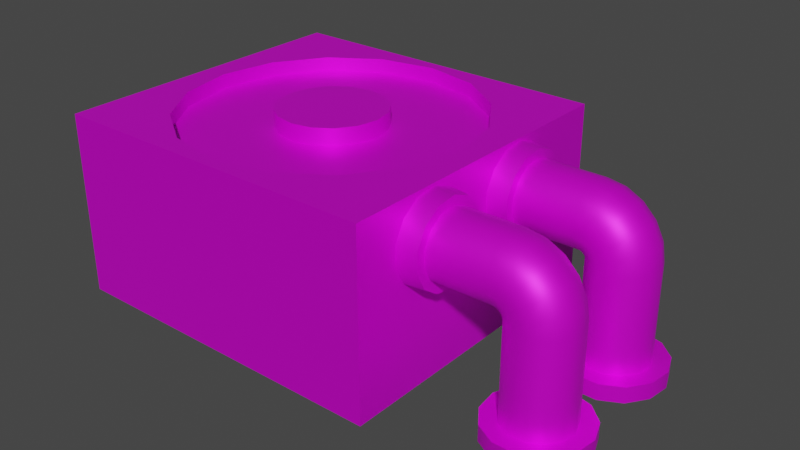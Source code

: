# Source: AC.blend  (saved by Blender 3.2.14; exported with 4.5.12 LTS)
import bpy
from mathutils import Matrix  # noqa: F401  (used for matrix-valued properties, if any)

bpy.ops.wm.read_factory_settings(use_empty=True)
scene = bpy.context.scene
scene.name = 'Scene'

# ---- images (referenced by path relative to the original .blend; pixels are not part of the script)
import os
ASSET_DIR = os.environ.get("B2B_ASSET_DIR", "")  # directory of the original .blend (textures are referenced by path, not embedded)
HERE = os.path.dirname(os.path.abspath(__file__))  # packed textures are extracted next to this script under _unpacked/

def load_image(name, relpath, width, height, colorspace="sRGB"):
    """Load a texture the original file referenced (path relative to the .blend, or extracted next to this script)."""
    p = next((c for c in (os.path.join(HERE, relpath), os.path.join(ASSET_DIR, relpath)) if relpath and os.path.exists(c)), "")
    if p:
        img = bpy.data.images.load(p, check_existing=True)
        img.name = name
    else:  # same state as the original file: an image datablock whose file is absent (Cycles renders it pink)
        img = bpy.data.images.new(name, width, height)
        img.source = "FILE"
        img.filepath = "//" + (relpath or name)
    img.colorspace_settings.name = colorspace
    return img
img_bcluk5ah_png_002 = load_image('Bcluk5aH.png.002', 'Bcluk5aH.png', 1024, 1024, 'sRGB')

# ---- materials (node trees are filled in below, after node groups)
mat_gradientsprite = bpy.data.materials.new('GradientSprite')
mat_gradientsprite.use_transparent_shadow = False
mat_gradientsprite.roughness = 0.5
mat_gradientsprite.metallic = 0.5

# ---- node groups
ng_auto_smooth = bpy.data.node_groups.new('Auto Smooth', 'GeometryNodeTree')
_s = ng_auto_smooth.interface.new_socket(name='Geometry', in_out='OUTPUT', socket_type='NodeSocketGeometry')
_s = ng_auto_smooth.interface.new_socket(name='Geometry', in_out='INPUT', socket_type='NodeSocketGeometry')
_s = ng_auto_smooth.interface.new_socket(name='Angle', in_out='INPUT', socket_type='NodeSocketFloat')
_s.subtype = 'ANGLE'
_s.min_value = 0.0
_s.max_value = 3.142
ng_auto_smooth.is_modifier = True
_N = ng_auto_smooth.nodes; _L = ng_auto_smooth.links
n0 = _N.new('NodeGroupOutput'); n0.name = 'Group Output'; n0.location = (480, -100)
n1 = _N.new('NodeGroupInput'); n1.name = 'Group Input'; n1.location = (-420, -300)
n2 = _N.new('NodeGroupInput'); n2.name = 'Group Input.001'; n2.location = (-60, -100)
n3 = _N.new('GeometryNodeSetShadeSmooth'); n3.name = 'Set Shade Smooth'; n3.location = (120, -100)
n3.domain = 'EDGE'
n4 = _N.new('GeometryNodeSetShadeSmooth'); n4.name = 'Set Shade Smooth.001'; n4.location = (300, -100)
n5 = _N.new('GeometryNodeInputMeshEdgeAngle'); n5.name = 'Edge Angle'; n5.location = (-420, -220)
n6 = _N.new('GeometryNodeInputEdgeSmooth'); n6.name = 'Is Edge Smooth'; n6.location = (-60, -160)
n7 = _N.new('GeometryNodeInputShadeSmooth'); n7.name = 'Is Face Smooth'; n7.location = (-240, -340)
n8 = _N.new('FunctionNodeBooleanMath'); n8.name = 'Boolean Math'; n8.location = (-60, -220)
n9 = _N.new('FunctionNodeCompare'); n9.name = 'Compare'; n9.location = (-240, -180)
n9.operation = 'LESS_EQUAL'
_L.new(n5.outputs[0], n9.inputs[0])
_L.new(n4.outputs[0], n0.inputs[0])
_L.new(n1.outputs[1], n9.inputs[1])
_L.new(n9.outputs[0], n8.inputs[0])
_L.new(n7.outputs[0], n8.inputs[1])
_L.new(n2.outputs[0], n3.inputs[0])
_L.new(n6.outputs[0], n3.inputs[1])
_L.new(n3.outputs[0], n4.inputs[0])
_L.new(n8.outputs[0], n3.inputs[2])
n0.is_active_output = True

# ---- material node trees
mat_gradientsprite.use_nodes = True; mat_gradientsprite.node_tree.nodes.clear()
_N = mat_gradientsprite.node_tree.nodes; _L = mat_gradientsprite.node_tree.links
n0 = _N.new('ShaderNodeBsdfPrincipled'); n0.name = 'Principled BSDF'; n0.location = (10, 300)
n0.distribution = 'GGX'
n0.subsurface_method = 'BURLEY'
n0.inputs[1].default_value = 0.5
n0.inputs[3].default_value = 1.45
n0.inputs[27].default_value = (0.0, 0.0, 0.0, 1.0)
n0.inputs[28].default_value = 1.0
n1 = _N.new('ShaderNodeOutputMaterial'); n1.name = 'Material Output'; n1.location = (300, 300)
n2 = _N.new('ShaderNodeNormalMap'); n2.name = 'Normal Map'; n2.location = (-300, -300)
n2.label = 'Normal/Map'
n2.inputs[0].default_value = 0.0
n3 = _N.new('ShaderNodeTexImage'); n3.name = 'Image Texture'; n3.location = (-300, 600)
n3.image = img_bcluk5ah_png_002
_L.new(n0.outputs[0], n1.inputs[0])
_L.new(n2.outputs[0], n0.inputs[5])
_L.new(n3.outputs[0], n0.inputs[0])
n1.is_active_output = True

# ---- world
world_world = bpy.data.worlds.new('World'); scene.world = world_world
world_world.use_nodes = True; world_world.node_tree.nodes.clear()
_N = world_world.node_tree.nodes; _L = world_world.node_tree.links
n0 = _N.new('ShaderNodeOutputWorld'); n0.name = 'World Output'; n0.location = (300, 300)
n1 = _N.new('ShaderNodeBackground'); n1.name = 'Background'; n1.location = (10, 300)
n1.inputs[0].default_value = (0.05088, 0.05088, 0.05088, 1.0)
_L.new(n1.outputs[0], n0.inputs[0])
n0.is_active_output = True
world_world.color = (0.05088, 0.05088, 0.05088)
world_world.use_sun_shadow = False
world_world.sun_shadow_jitter_overblur = 0.0

# ---- meshes
me_cube = bpy.data.meshes.new('Cube')
me_cube.from_pydata([(-1.284, -1.192, -0.001356), (-0.7815, -0.7815, 1.378), (-1.284, 1.192, -0.001356), (-0.7815, 0.7815, 1.378), (1.284, -1.192, -0.001356), (0.7815, -0.7815, 1.378), (1.284, 1.192, -0.001356), (0.7815, 0.7815, 1.378), (-1.284, -1.192, 1.378), (-1.284, 1.192, 1.378), (1.284, 1.192, 1.378), (1.284, -1.192, 1.378), (-1.021, -0.423, 1.378), (-1.105, -5.949e-08, 1.378), (-1.021, 0.423, 1.378), (-0.423, 1.021, 1.378), (-3.341e-08, 1.105, 1.378), (0.423, 1.021, 1.378), (1.021, 0.423, 1.378), (1.105, 3.714e-08, 1.378), (1.021, -0.423, 1.378), (0.423, -1.021, 1.378), (6.321e-08, -1.105, 1.378), (-0.423, -1.021, 1.378), (-1.021, 0.423, 1.269), (-0.7815, 0.7815, 1.269), (0.423, 1.021, 1.269), (0.7815, 0.7815, 1.269), (1.021, -0.423, 1.269), (0.7815, -0.7815, 1.269), (-0.423, -1.021, 1.269), (-0.7815, -0.7815, 1.269), (-1.021, -0.423, 1.269), (-1.105, -5.949e-08, 1.269), (-0.423, 1.021, 1.269), (-3.341e-08, 1.105, 1.269), (1.021, 0.423, 1.269), (1.105, 3.714e-08, 1.269), (0.423, -1.021, 1.269), (6.321e-08, -1.105, 1.269), (0.498, -0.452, 1.269), (0.498, 0.452, 1.269), (0.498, -1.083e-15, 1.269), (-9.994e-16, -0.452, 1.269), (9.577e-16, 0.452, 1.269), (0.0, 0.0, 1.269), (-0.498, -0.452, 1.269), (-0.498, 0.452, 1.269), (-0.498, 1.083e-15, 1.269), (-0.3741, 0.1549, 1.209), (-0.2863, 0.2863, 1.209), (0.1549, 0.3741, 1.209), (0.2863, 0.2863, 1.209), (0.3741, -0.1549, 1.209), (0.2863, -0.2863, 1.209), (-0.1549, -0.3741, 1.209), (-0.2863, -0.2863, 1.209), (-0.3741, -0.1549, 1.209), (-0.4049, -1.85e-08, 1.209), (-0.1549, 0.3741, 1.209), (-1.224e-08, 0.4049, 1.209), (0.3741, 0.1549, 1.209), (0.4049, 1.689e-08, 1.209), (0.1549, -0.3741, 1.209), (2.316e-08, -0.4049, 1.209), (-0.3741, 0.1549, 1.397), (-0.2863, 0.2863, 1.397), (0.1549, 0.3741, 1.397), (0.2863, 0.2863, 1.397), (0.3741, -0.1549, 1.397), (0.2863, -0.2863, 1.397), (-0.1549, -0.3741, 1.397), (-0.2863, -0.2863, 1.397), (-0.3741, -0.1549, 1.397), (-0.4049, -1.85e-08, 1.397), (-0.1549, 0.3741, 1.397), (-1.224e-08, 0.4049, 1.397), (0.3741, 0.1549, 1.397), (0.4049, 1.689e-08, 1.397), (0.1549, -0.3741, 1.397), (2.316e-08, -0.4049, 1.397), (0.1824, -0.1656, 1.397), (0.1824, 0.1656, 1.397), (0.1824, 3.288e-09, 1.397), (-3.661e-16, -0.1656, 1.397), (3.509e-16, 0.1656, 1.397), (0.0, 3.288e-09, 1.397), (-0.1824, -0.1656, 1.397), (-0.1824, 0.1656, 1.397), (-0.1824, 3.288e-09, 1.397), (1.25, -0.2001, 1.032), (1.435, -0.218, 1.032), (1.25, -0.2383, 0.8766), (1.435, -0.2542, 0.8849), (1.25, -0.3443, 0.757), (1.435, -0.3544, 0.7717), (1.25, -0.4937, 0.7003), (1.435, -0.4958, 0.7181), (1.25, -0.6523, 0.7196), (1.435, -0.6459, 0.7363), (1.25, -0.7837, 0.8103), (1.435, -0.7703, 0.8222), (1.25, -0.858, 0.9518), (1.435, -0.8406, 0.9561), (1.25, -0.858, 1.112), (1.435, -0.8406, 1.107), (1.25, -0.7837, 1.253), (1.435, -0.7703, 1.241), (1.25, -0.6523, 1.344), (1.435, -0.6459, 1.327), (1.25, -0.4937, 1.363), (1.435, -0.4958, 1.345), (1.25, -0.3443, 1.306), (1.435, -0.3544, 1.292), (1.25, -0.2383, 1.187), (1.435, -0.2542, 1.178), (1.882, -0.3142, 0.9164), (1.882, -0.3929, 0.8275), (1.882, -0.504, 0.7853), (1.882, -0.6219, 0.7997), (1.882, -0.7196, 0.8671), (1.882, -0.7748, 0.9723), (1.882, -0.7748, 1.091), (1.882, -0.7196, 1.196), (1.882, -0.6219, 1.264), (1.882, -0.504, 1.278), (1.882, -0.3929, 1.236), (1.882, -0.3142, 1.147), (1.882, -0.2857, 1.032), (1.435, -0.3142, 1.147), (1.435, -0.3929, 1.236), (1.435, -0.504, 1.278), (1.435, -0.6219, 1.264), (1.435, -0.7196, 1.196), (1.435, -0.7748, 1.091), (1.435, -0.7748, 0.9723), (1.435, -0.7196, 0.8671), (1.435, -0.6219, 0.7997), (1.435, -0.504, 0.7853), (1.435, -0.3929, 0.8275), (1.435, -0.3142, 0.9164), (1.435, -0.2857, 1.032), (1.922, -0.3142, 0.9099), (1.895, -0.3929, 0.8254), (1.882, -0.504, 0.7853), (1.886, -0.6219, 0.799), (1.907, -0.7196, 0.8631), (1.939, -0.7748, 0.9631), (1.976, -0.7748, 1.076), (2.009, -0.7196, 1.176), (2.029, -0.6219, 1.24), (2.034, -0.504, 1.254), (2.021, -0.3929, 1.214), (1.993, -0.3142, 1.129), (1.958, -0.2857, 1.02), (1.959, -0.3142, 0.8913), (1.906, -0.3929, 0.8194), (1.882, -0.504, 0.7853), (1.89, -0.6219, 0.7969), (1.93, -0.7196, 0.8515), (1.991, -0.7748, 0.9366), (2.061, -0.7748, 1.033), (2.123, -0.7196, 1.118), (2.163, -0.6219, 1.172), (2.171, -0.504, 1.184), (2.146, -0.3929, 1.15), (2.094, -0.3142, 1.078), (2.026, -0.2857, 0.9846), (1.988, -0.3142, 0.8623), (1.916, -0.3929, 0.8101), (1.882, -0.504, 0.7853), (1.893, -0.6219, 0.7938), (1.948, -0.7196, 0.8334), (2.033, -0.7748, 0.8952), (2.129, -0.7748, 0.965), (2.214, -0.7196, 1.027), (2.269, -0.6219, 1.067), (2.28, -0.504, 1.075), (2.246, -0.3929, 1.05), (2.174, -0.3142, 0.9979), (2.081, -0.2857, 0.9301), (2.006, -0.3142, 0.8258), (1.922, -0.3929, 0.7984), (1.882, -0.504, 0.7853), (1.895, -0.6219, 0.7898), (1.959, -0.7196, 0.8106), (2.059, -0.7748, 0.8431), (2.172, -0.7748, 0.8798), (2.272, -0.7196, 0.9123), (2.336, -0.6219, 0.9332), (2.35, -0.504, 0.9376), (2.31, -0.3929, 0.9246), (2.226, -0.3142, 0.8971), (2.116, -0.2857, 0.8615), (2.013, -0.3142, 0.7853), (1.924, -0.3929, 0.7853), (1.882, -0.504, 0.7853), (1.896, -0.6219, 0.7853), (1.963, -0.7196, 0.7853), (2.068, -0.7748, 0.7853), (2.187, -0.7748, 0.7853), (2.292, -0.7196, 0.7853), (2.36, -0.6219, 0.7853), (2.374, -0.504, 0.7853), (2.332, -0.3929, 0.7853), (2.243, -0.3142, 0.7853), (2.128, -0.2857, 0.7853), (2.332, -0.3929, 0.08028), (2.374, -0.504, 0.08028), (1.924, -0.3929, 0.08028), (2.013, -0.3142, 0.08028), (1.896, -0.6219, 0.08028), (1.882, -0.504, 0.08028), (2.068, -0.7748, 0.08028), (1.963, -0.7196, 0.08028), (2.292, -0.7196, 0.08028), (2.187, -0.7748, 0.08028), (2.36, -0.6219, 0.08028), (2.243, -0.3142, 0.08028), (2.128, -0.2857, 0.08028), (2.431, -0.3246, 0.08028), (2.494, -0.4895, 0.08028), (1.825, -0.3246, 0.08028), (1.957, -0.2077, 0.08028), (1.783, -0.6645, 0.08028), (1.762, -0.4895, 0.08028), (2.04, -0.8916, 0.08028), (1.884, -0.8096, 0.08028), (2.372, -0.8096, 0.08028), (2.216, -0.8916, 0.08028), (2.472, -0.6645, 0.08028), (2.299, -0.2077, 0.08028), (2.128, -0.1655, 0.08028), (2.431, -0.3246, -0.04112), (2.494, -0.4895, -0.04113), (1.825, -0.3246, -0.04113), (1.957, -0.2077, -0.04113), (1.783, -0.6645, -0.04113), (1.762, -0.4895, -0.04113), (2.04, -0.8916, -0.04112), (1.884, -0.8096, -0.04113), (2.372, -0.8096, -0.04113), (2.216, -0.8916, -0.04113), (2.472, -0.6645, -0.04113), (2.299, -0.2077, -0.04113), (2.128, -0.1655, -0.04113), (1.25, 0.6985, 1.032), (1.435, 0.6806, 1.032), (1.25, 0.6602, 0.8766), (1.435, 0.6444, 0.8849), (1.25, 0.5543, 0.757), (1.435, 0.5441, 0.7717), (1.25, 0.4049, 0.7003), (1.435, 0.4028, 0.7181), (1.25, 0.2463, 0.7196), (1.435, 0.2527, 0.7363), (1.25, 0.1148, 0.8103), (1.435, 0.1282, 0.8222), (1.25, 0.0406, 0.9518), (1.435, 0.05797, 0.9561), (1.25, 0.0406, 1.112), (1.435, 0.05797, 1.107), (1.25, 0.1148, 1.253), (1.435, 0.1282, 1.241), (1.25, 0.2463, 1.344), (1.435, 0.2527, 1.327), (1.25, 0.4049, 1.363), (1.435, 0.4028, 1.345), (1.25, 0.5543, 1.306), (1.435, 0.5441, 1.292), (1.25, 0.6602, 1.187), (1.435, 0.6444, 1.178), (1.882, 0.5844, 0.9164), (1.882, 0.5057, 0.8275), (1.882, 0.3946, 0.7853), (1.882, 0.2767, 0.7997), (1.882, 0.1789, 0.8671), (1.882, 0.1237, 0.9723), (1.882, 0.1237, 1.091), (1.882, 0.1789, 1.196), (1.882, 0.2767, 1.264), (1.882, 0.3946, 1.278), (1.882, 0.5057, 1.236), (1.882, 0.5844, 1.147), (1.882, 0.6128, 1.032), (1.435, 0.5844, 1.147), (1.435, 0.5057, 1.236), (1.435, 0.3946, 1.278), (1.435, 0.2767, 1.264), (1.435, 0.1789, 1.196), (1.435, 0.1237, 1.091), (1.435, 0.1237, 0.9723), (1.435, 0.1789, 0.8671), (1.435, 0.2767, 0.7997), (1.435, 0.3946, 0.7853), (1.435, 0.5057, 0.8275), (1.435, 0.5844, 0.9164), (1.435, 0.6128, 1.032), (1.922, 0.5844, 0.9099), (1.895, 0.5057, 0.8254), (1.882, 0.3946, 0.7853), (1.886, 0.2767, 0.799), (1.907, 0.1789, 0.8631), (1.939, 0.1237, 0.9631), (1.976, 0.1237, 1.076), (2.009, 0.1789, 1.176), (2.029, 0.2767, 1.24), (2.034, 0.3946, 1.254), (2.021, 0.5057, 1.214), (1.993, 0.5844, 1.129), (1.958, 0.6128, 1.02), (1.959, 0.5844, 0.8913), (1.906, 0.5057, 0.8194), (1.882, 0.3946, 0.7853), (1.89, 0.2767, 0.7969), (1.93, 0.1789, 0.8515), (1.991, 0.1237, 0.9366), (2.061, 0.1237, 1.033), (2.123, 0.1789, 1.118), (2.163, 0.2767, 1.172), (2.171, 0.3946, 1.184), (2.146, 0.5057, 1.15), (2.094, 0.5844, 1.078), (2.026, 0.6128, 0.9846), (1.988, 0.5844, 0.8623), (1.916, 0.5057, 0.8101), (1.882, 0.3946, 0.7853), (1.893, 0.2767, 0.7938), (1.948, 0.1789, 0.8334), (2.033, 0.1237, 0.8952), (2.129, 0.1237, 0.965), (2.214, 0.1789, 1.027), (2.269, 0.2767, 1.067), (2.28, 0.3946, 1.075), (2.246, 0.5057, 1.05), (2.174, 0.5844, 0.9979), (2.081, 0.6128, 0.9301), (2.006, 0.5844, 0.8258), (1.922, 0.5057, 0.7984), (1.882, 0.3946, 0.7853), (1.895, 0.2767, 0.7898), (1.959, 0.1789, 0.8106), (2.059, 0.1237, 0.8431), (2.172, 0.1237, 0.8798), (2.272, 0.1789, 0.9123), (2.336, 0.2767, 0.9332), (2.35, 0.3946, 0.9376), (2.31, 0.5057, 0.9246), (2.226, 0.5844, 0.8971), (2.116, 0.6128, 0.8615), (2.013, 0.5844, 0.7853), (1.924, 0.5057, 0.7853), (1.882, 0.3946, 0.7853), (1.896, 0.2767, 0.7853), (1.963, 0.1789, 0.7853), (2.068, 0.1237, 0.7853), (2.187, 0.1237, 0.7853), (2.292, 0.1789, 0.7853), (2.36, 0.2767, 0.7853), (2.374, 0.3946, 0.7853), (2.332, 0.5057, 0.7853), (2.243, 0.5844, 0.7853), (2.128, 0.6128, 0.7853), (2.332, 0.5057, 0.08028), (2.374, 0.3946, 0.08028), (1.924, 0.5057, 0.08028), (2.013, 0.5844, 0.08028), (1.896, 0.2767, 0.08028), (1.882, 0.3946, 0.08028), (2.068, 0.1237, 0.08028), (1.963, 0.1789, 0.08028), (2.292, 0.1789, 0.08028), (2.187, 0.1237, 0.08028), (2.36, 0.2767, 0.08028), (2.243, 0.5844, 0.08028), (2.128, 0.6128, 0.08028), (2.431, 0.574, 0.08028), (2.494, 0.4091, 0.08028), (1.825, 0.574, 0.08028), (1.957, 0.6909, 0.08028), (1.783, 0.2341, 0.08028), (1.762, 0.4091, 0.08028), (2.04, 0.007015, 0.08028), (1.884, 0.08895, 0.08028), (2.372, 0.08895, 0.08028), (2.216, 0.007015, 0.08028), (2.472, 0.2341, 0.08028), (2.299, 0.6909, 0.08028), (2.128, 0.7331, 0.08028), (2.431, 0.574, -0.04112), (2.494, 0.4091, -0.04113), (1.825, 0.574, -0.04113), (1.957, 0.6909, -0.04113), (1.783, 0.2341, -0.04113), (1.762, 0.4091, -0.04113), (2.04, 0.007014, -0.04112), (1.884, 0.08895, -0.04113), (2.372, 0.08895, -0.04113), (2.216, 0.007014, -0.04113), (2.472, 0.2341, -0.04113), (2.299, 0.6909, -0.04113), (2.128, 0.7331, -0.04113)], [], [(0, 8, 9, 2), (2, 9, 10, 6), (6, 10, 11, 4), (4, 11, 8, 0), (2, 6, 4, 0), (21, 5, 29, 38), (1, 12, 13, 14, 3, 9, 8), (3, 15, 16, 17, 7, 10, 9), (7, 18, 19, 20, 5, 11, 10), (5, 21, 22, 23, 1, 8, 11), (5, 20, 28, 29), (13, 12, 32, 33), (20, 19, 37, 28), (7, 17, 26, 27), (12, 1, 31, 32), (19, 18, 36, 37), (3, 14, 24, 25), (18, 7, 27, 36), (17, 16, 35, 26), (16, 15, 34, 35), (23, 22, 39, 30), (15, 3, 25, 34), (22, 21, 38, 39), (1, 23, 30, 31), (14, 13, 33, 24), (46, 32, 31, 30), (28, 40, 38, 29), (40, 43, 39, 38), (43, 46, 30, 39), (27, 26, 41, 36), (36, 41, 42, 37), (37, 42, 40, 28), (26, 35, 44, 41), (41, 44, 45, 42), (42, 45, 43, 40), (35, 34, 47, 44), (44, 47, 48, 45), (45, 48, 46, 43), (34, 25, 24, 47), (47, 24, 33, 48), (48, 33, 32, 46), (87, 73, 72, 71), (69, 81, 79, 70), (81, 84, 80, 79), (84, 87, 71, 80), (68, 67, 82, 77), (77, 82, 83, 78), (78, 83, 81, 69), (67, 76, 85, 82), (82, 85, 86, 83), (83, 86, 84, 81), (76, 75, 88, 85), (85, 88, 89, 86), (86, 89, 87, 84), (75, 66, 65, 88), (88, 65, 74, 89), (89, 74, 73, 87), (57, 56, 72, 73), (53, 62, 78, 69), (58, 57, 73, 74), (63, 54, 70, 79), (49, 58, 74, 65), (64, 63, 79, 80), (59, 50, 66, 75), (50, 49, 65, 66), (55, 64, 80, 71), (60, 59, 75, 76), (52, 51, 67, 68), (51, 60, 76, 67), (54, 53, 69, 70), (61, 52, 68, 77), (56, 55, 71, 72), (62, 61, 77, 78), (90, 91, 93, 92), (92, 93, 95, 94), (94, 95, 97, 96), (96, 97, 99, 98), (98, 99, 101, 100), (100, 101, 103, 102), (102, 103, 105, 104), (104, 105, 107, 106), (106, 107, 109, 108), (108, 109, 111, 110), (110, 111, 113, 112), (93, 91, 115, 113, 111, 109, 107, 105, 103, 101, 99, 97, 95), (112, 113, 115, 114), (114, 115, 91, 90), (130, 131, 125, 126), (140, 141, 128, 116), (248, 249, 251, 250), (138, 139, 117, 118), (133, 134, 122, 123), (129, 130, 126, 127), (124, 123, 149, 150), (137, 138, 118, 119), (131, 132, 124, 125), (141, 129, 127, 128), (136, 137, 119, 120), (135, 136, 120, 121), (132, 133, 123, 124), (134, 135, 121, 122), (139, 140, 116, 117), (147, 146, 159, 160), (116, 128, 154, 142), (126, 125, 151, 152), (118, 117, 143, 144), (117, 116, 142, 143), (120, 119, 145, 146), (127, 126, 152, 153), (119, 118, 144, 145), (121, 120, 146, 147), (128, 127, 153, 154), (123, 122, 148, 149), (125, 124, 150, 151), (122, 121, 147, 148), (163, 162, 175, 176), (144, 143, 156, 157), (149, 148, 161, 162), (146, 145, 158, 159), (151, 150, 163, 164), (148, 147, 160, 161), (150, 149, 162, 163), (152, 151, 164, 165), (153, 152, 165, 166), (143, 142, 155, 156), (154, 153, 166, 167), (145, 144, 157, 158), (142, 154, 167, 155), (168, 180, 193, 181), (165, 164, 177, 178), (166, 165, 178, 179), (156, 155, 168, 169), (167, 166, 179, 180), (158, 157, 170, 171), (155, 167, 180, 168), (160, 159, 172, 173), (157, 156, 169, 170), (162, 161, 174, 175), (159, 158, 171, 172), (164, 163, 176, 177), (161, 160, 173, 174), (189, 188, 201, 202), (173, 172, 185, 186), (170, 169, 182, 183), (175, 174, 187, 188), (172, 171, 184, 185), (177, 176, 189, 190), (174, 173, 186, 187), (176, 175, 188, 189), (178, 177, 190, 191), (179, 178, 191, 192), (169, 168, 181, 182), (180, 179, 192, 193), (171, 170, 183, 184), (194, 206, 219, 210), (191, 190, 203, 204), (192, 191, 204, 205), (182, 181, 194, 195), (193, 192, 205, 206), (184, 183, 196, 197), (181, 193, 206, 194), (186, 185, 198, 199), (183, 182, 195, 196), (188, 187, 200, 201), (185, 184, 197, 198), (190, 189, 202, 203), (187, 186, 199, 200), (246, 247, 249, 248), (199, 198, 214, 213), (196, 195, 209, 212), (201, 200, 216, 215), (198, 197, 211, 214), (203, 202, 217, 208), (200, 199, 213, 216), (202, 201, 215, 217), (204, 203, 208, 207), (205, 204, 207, 218), (195, 194, 210, 209), (206, 205, 218, 219), (197, 196, 212, 211), (223, 222, 225, 224, 227, 226, 229, 228, 230, 221, 220, 231, 232), (250, 251, 253, 252), (225, 222, 235, 238), (228, 229, 242, 241), (227, 224, 237, 240), (221, 230, 243, 234), (229, 226, 239, 242), (230, 228, 241, 243), (220, 221, 234, 233), (231, 220, 233, 244), (222, 223, 236, 235), (232, 231, 244, 245), (224, 225, 238, 237), (223, 232, 245, 236), (226, 227, 240, 239), (252, 253, 255, 254), (254, 255, 257, 256), (256, 257, 259, 258), (258, 259, 261, 260), (260, 261, 263, 262), (262, 263, 265, 264), (264, 265, 267, 266), (266, 267, 269, 268), (249, 247, 271, 269, 267, 265, 263, 261, 259, 257, 255, 253, 251), (268, 269, 271, 270), (270, 271, 247, 246), (286, 287, 281, 282), (296, 297, 284, 272), (294, 295, 273, 274), (289, 290, 278, 279), (285, 286, 282, 283), (280, 279, 305, 306), (293, 294, 274, 275), (287, 288, 280, 281), (297, 285, 283, 284), (292, 293, 275, 276), (291, 292, 276, 277), (288, 289, 279, 280), (290, 291, 277, 278), (295, 296, 272, 273), (303, 302, 315, 316), (272, 284, 310, 298), (282, 281, 307, 308), (274, 273, 299, 300), (273, 272, 298, 299), (276, 275, 301, 302), (283, 282, 308, 309), (275, 274, 300, 301), (277, 276, 302, 303), (284, 283, 309, 310), (279, 278, 304, 305), (281, 280, 306, 307), (278, 277, 303, 304), (319, 318, 331, 332), (300, 299, 312, 313), (305, 304, 317, 318), (302, 301, 314, 315), (307, 306, 319, 320), (304, 303, 316, 317), (306, 305, 318, 319), (308, 307, 320, 321), (309, 308, 321, 322), (299, 298, 311, 312), (310, 309, 322, 323), (301, 300, 313, 314), (298, 310, 323, 311), (324, 336, 349, 337), (321, 320, 333, 334), (322, 321, 334, 335), (312, 311, 324, 325), (323, 322, 335, 336), (314, 313, 326, 327), (311, 323, 336, 324), (316, 315, 328, 329), (313, 312, 325, 326), (318, 317, 330, 331), (315, 314, 327, 328), (320, 319, 332, 333), (317, 316, 329, 330), (345, 344, 357, 358), (329, 328, 341, 342), (326, 325, 338, 339), (331, 330, 343, 344), (328, 327, 340, 341), (333, 332, 345, 346), (330, 329, 342, 343), (332, 331, 344, 345), (334, 333, 346, 347), (335, 334, 347, 348), (325, 324, 337, 338), (336, 335, 348, 349), (327, 326, 339, 340), (350, 362, 375, 366), (347, 346, 359, 360), (348, 347, 360, 361), (338, 337, 350, 351), (349, 348, 361, 362), (340, 339, 352, 353), (337, 349, 362, 350), (342, 341, 354, 355), (339, 338, 351, 352), (344, 343, 356, 357), (341, 340, 353, 354), (346, 345, 358, 359), (343, 342, 355, 356), (355, 354, 370, 369), (352, 351, 365, 368), (357, 356, 372, 371), (354, 353, 367, 370), (359, 358, 373, 364), (356, 355, 369, 372), (358, 357, 371, 373), (360, 359, 364, 363), (361, 360, 363, 374), (351, 350, 366, 365), (362, 361, 374, 375), (353, 352, 368, 367), (379, 378, 381, 380, 383, 382, 385, 384, 386, 377, 376, 387, 388), (381, 378, 391, 394), (384, 385, 398, 397), (383, 380, 393, 396), (377, 386, 399, 390), (385, 382, 395, 398), (386, 384, 397, 399), (376, 377, 390, 389), (387, 376, 389, 400), (378, 379, 392, 391), (388, 387, 400, 401), (380, 381, 394, 393), (379, 388, 401, 392), (382, 383, 396, 395)])
me_cube.polygons.foreach_set('use_smooth', [True] * 311)
_uv = me_cube.uv_layers.new(name='UVMap')
_uv.uv.foreach_set('vector', [0.5217, 0.9353, 0.5217, 0.9683, 0.5217, 0.9683, 0.5217, 0.9353, 0.5217, 0.9353, 0.5217, 0.9683, 0.5832, 0.9683, 0.5832, 0.9353, 0.5832, 0.9353, 0.5832, 0.9683, 0.5832, 0.9683, 0.5832, 0.9353, 0.5832, 0.9353, 0.5832, 0.9683, 0.5217, 0.9683, 0.5217, 0.9353, 0.5217, 0.9353, 0.5832, 0.9353, 0.5832, 0.9353, 0.5217, 0.9353, 0.5625, 0.9683, 0.5711, 0.9683, 0.5711, 0.9657, 0.5625, 0.9657, 0.5337, 0.9683, 0.528, 0.9683, 0.5259, 0.9683, 0.528, 0.9683, 0.5337, 0.9683, 0.5217, 0.9683, 0.5217, 0.9683, 0.5337, 0.9683, 0.5423, 0.9683, 0.5524, 0.9683, 0.5625, 0.9683, 0.5711, 0.9683, 0.5832, 0.9683, 0.5217, 0.9683, 0.5711, 0.9683, 0.5769, 0.9683, 0.5789, 0.9683, 0.5769, 0.9683, 0.5711, 0.9683, 0.5832, 0.9683, 0.5832, 0.9683, 0.5711, 0.9683, 0.5625, 0.9683, 0.5524, 0.9683, 0.5423, 0.9683, 0.5337, 0.9683, 0.5217, 0.9683, 0.5832, 0.9683, 0.5711, 0.9683, 0.5769, 0.9683, 0.5769, 0.9657, 0.5711, 0.9657, 0.5259, 0.9683, 0.528, 0.9683, 0.528, 0.9657, 0.5259, 0.9657, 0.5769, 0.9683, 0.5789, 0.9683, 0.5789, 0.9657, 0.5769, 0.9657, 0.5711, 0.9683, 0.5625, 0.9683, 0.5625, 0.9657, 0.5711, 0.9657, 0.528, 0.9683, 0.5337, 0.9683, 0.5337, 0.9657, 0.528, 0.9657, 0.5789, 0.9683, 0.5769, 0.9683, 0.5769, 0.9657, 0.5789, 0.9657, 0.5337, 0.9683, 0.528, 0.9683, 0.528, 0.9657, 0.5337, 0.9657, 0.5769, 0.9683, 0.5711, 0.9683, 0.5711, 0.9657, 0.5769, 0.9657, 0.5625, 0.9683, 0.5524, 0.9683, 0.5524, 0.9657, 0.5625, 0.9657, 0.5524, 0.9683, 0.5423, 0.9683, 0.5423, 0.9657, 0.5524, 0.9657, 0.5423, 0.9683, 0.5524, 0.9683, 0.5524, 0.9657, 0.5423, 0.9657, 0.5423, 0.9683, 0.5337, 0.9683, 0.5337, 0.9657, 0.5423, 0.9657, 0.5524, 0.9683, 0.5625, 0.9683, 0.5625, 0.9657, 0.5524, 0.9657, 0.5337, 0.9683, 0.5423, 0.9683, 0.5423, 0.9657, 0.5337, 0.9657, 0.528, 0.9683, 0.5259, 0.9683, 0.5259, 0.9657, 0.528, 0.9657, 0.3178, 0.04775, 0.3053, 0.04775, 0.311, 0.04775, 0.3196, 0.04775, 0.3542, 0.04775, 0.3417, 0.04775, 0.3399, 0.04775, 0.3485, 0.04775, 0.3417, 0.04775, 0.3298, 0.04775, 0.3298, 0.04775, 0.3399, 0.04775, 0.3298, 0.04775, 0.3178, 0.04775, 0.3196, 0.04775, 0.3298, 0.04775, 0.3485, 0.04775, 0.3399, 0.04775, 0.3417, 0.04775, 0.3542, 0.04775, 0.3542, 0.04775, 0.3417, 0.04775, 0.3417, 0.04775, 0.3562, 0.04775, 0.3562, 0.04775, 0.3417, 0.04775, 0.3417, 0.04775, 0.3542, 0.04775, 0.3399, 0.04775, 0.3298, 0.04775, 0.3298, 0.04775, 0.3417, 0.04775, 0.3417, 0.04775, 0.3298, 0.04775, 0.3298, 0.04775, 0.3417, 0.04775, 0.3417, 0.04775, 0.3298, 0.04775, 0.3298, 0.04775, 0.3417, 0.04775, 0.3298, 0.04775, 0.3196, 0.04775, 0.3178, 0.04775, 0.3298, 0.04775, 0.3298, 0.04775, 0.3178, 0.04775, 0.3178, 0.04775, 0.3298, 0.04775, 0.3298, 0.04775, 0.3178, 0.04775, 0.3178, 0.04775, 0.3298, 0.04775, 0.3196, 0.04775, 0.311, 0.04775, 0.3053, 0.04775, 0.3178, 0.04775, 0.3178, 0.04775, 0.3053, 0.04775, 0.3033, 0.04775, 0.3178, 0.04775, 0.3178, 0.04775, 0.3033, 0.04775, 0.3053, 0.04775, 0.3178, 0.04775, 0.309, 0.1, 0.2965, 0.1, 0.3023, 0.1, 0.3108, 0.1, 0.3454, 0.1, 0.3329, 0.1, 0.3311, 0.1, 0.3397, 0.1, 0.3329, 0.1, 0.321, 0.1, 0.321, 0.1, 0.3311, 0.1, 0.321, 0.1, 0.309, 0.1, 0.3108, 0.1, 0.321, 0.1, 0.3397, 0.1, 0.3311, 0.1, 0.3329, 0.1, 0.3454, 0.1, 0.3454, 0.1, 0.3329, 0.1, 0.3329, 0.1, 0.3474, 0.1, 0.3474, 0.1, 0.3329, 0.1, 0.3329, 0.1, 0.3454, 0.1, 0.3311, 0.1, 0.321, 0.1, 0.321, 0.1, 0.3329, 0.1, 0.3329, 0.1, 0.321, 0.1, 0.321, 0.1, 0.3329, 0.1, 0.3329, 0.1, 0.321, 0.1, 0.321, 0.1, 0.3329, 0.1, 0.321, 0.1, 0.3108, 0.1, 0.309, 0.1, 0.321, 0.1, 0.321, 0.1, 0.309, 0.1, 0.309, 0.1, 0.321, 0.1, 0.321, 0.1, 0.309, 0.1, 0.309, 0.1, 0.321, 0.1, 0.3108, 0.1, 0.3023, 0.1, 0.2965, 0.1, 0.309, 0.1, 0.309, 0.1, 0.2965, 0.1, 0.2945, 0.1, 0.309, 0.1, 0.309, 0.1, 0.2945, 0.1, 0.2965, 0.1, 0.309, 0.1, 0.2965, 0.1, 0.3023, 0.1, 0.3023, 0.1, 0.2965, 0.1, 0.3454, 0.1, 0.3474, 0.1, 0.3474, 0.1, 0.3454, 0.1, 0.2945, 0.1, 0.2965, 0.1, 0.2965, 0.1, 0.2945, 0.1, 0.3311, 0.1, 0.3397, 0.1, 0.3397, 0.1, 0.3311, 0.1, 0.2965, 0.1, 0.2945, 0.1, 0.2945, 0.1, 0.2965, 0.1, 0.321, 0.1, 0.3311, 0.1, 0.3311, 0.1, 0.321, 0.1, 0.3108, 0.1, 0.3023, 0.1, 0.3023, 0.1, 0.3108, 0.1, 0.3023, 0.1, 0.2965, 0.1, 0.2965, 0.1, 0.3023, 0.1, 0.3108, 0.1, 0.321, 0.1, 0.321, 0.1, 0.3108, 0.1, 0.321, 0.1, 0.3108, 0.1, 0.3108, 0.1, 0.321, 0.1, 0.3397, 0.1, 0.3311, 0.1, 0.3311, 0.1, 0.3397, 0.1, 0.3311, 0.1, 0.321, 0.1, 0.321, 0.1, 0.3311, 0.1, 0.3397, 0.1, 0.3454, 0.1, 0.3454, 0.1, 0.3397, 0.1, 0.3454, 0.1, 0.3397, 0.1, 0.3397, 0.1, 0.3454, 0.1, 0.3023, 0.1, 0.3108, 0.1, 0.3108, 0.1, 0.3023, 0.1, 0.3474, 0.1, 0.3454, 0.1, 0.3454, 0.1, 0.3474, 0.1, 0.3278, 0.05398, 0.3358, 0.05398, 0.3358, 0.04697, 0.3278, 0.04697, 0.3278, 0.04697, 0.3358, 0.04697, 0.3358, 0.04156, 0.3278, 0.04156, 0.3278, 0.04156, 0.3358, 0.04156, 0.3358, 0.039, 0.3278, 0.039, 0.3278, 0.039, 0.3358, 0.039, 0.3358, 0.03987, 0.3278, 0.03987, 0.3278, 0.03987, 0.3358, 0.03987, 0.3358, 0.04397, 0.3278, 0.04397, 0.3278, 0.04397, 0.3358, 0.04397, 0.3358, 0.05037, 0.3278, 0.05037, 0.3278, 0.05037, 0.3358, 0.05037, 0.3358, 0.0576, 0.3278, 0.0576, 0.3278, 0.0576, 0.3358, 0.0576, 0.3358, 0.06399, 0.3278, 0.06399, 0.3278, 0.06399, 0.3358, 0.06399, 0.3358, 0.0681, 0.3278, 0.0681, 0.3278, 0.0681, 0.3358, 0.0681, 0.3358, 0.06897, 0.3278, 0.06897, 0.3278, 0.06897, 0.3358, 0.06897, 0.3358, 0.06641, 0.3278, 0.06641, 0.3358, 0.04697, 0.3358, 0.05398, 0.3358, 0.061, 0.3358, 0.06641, 0.3358, 0.06897, 0.3358, 0.0681, 0.3358, 0.06399, 0.3358, 0.0576, 0.3358, 0.05037, 0.3358, 0.04397, 0.3358, 0.03987, 0.3358, 0.039, 0.3358, 0.04156, 0.3278, 0.06641, 0.3358, 0.06641, 0.3358, 0.061, 0.3278, 0.061, 0.3278, 0.061, 0.3358, 0.061, 0.3358, 0.05398, 0.3278, 0.05398, 0.3358, 0.06641, 0.3358, 0.06897, 0.3358, 0.06897, 0.3358, 0.06641, 0.3358, 0.04697, 0.3358, 0.05398, 0.3358, 0.05398, 0.3358, 0.04697, 0.3278, 0.04697, 0.3358, 0.04697, 0.3358, 0.04156, 0.3278, 0.04156, 0.3358, 0.039, 0.3358, 0.04156, 0.3358, 0.04156, 0.3358, 0.039, 0.3358, 0.06399, 0.3358, 0.0576, 0.3358, 0.0576, 0.3358, 0.06399, 0.3358, 0.061, 0.3358, 0.06641, 0.3358, 0.06641, 0.3358, 0.061, 0.3358, 0.0681, 0.3358, 0.06399, 0.3358, 0.06399, 0.3358, 0.0681, 0.3358, 0.03987, 0.3358, 0.039, 0.3358, 0.039, 0.3358, 0.03987, 0.3358, 0.06897, 0.3358, 0.0681, 0.3358, 0.0681, 0.3358, 0.06897, 0.3358, 0.05398, 0.3358, 0.061, 0.3358, 0.061, 0.3358, 0.05398, 0.3358, 0.04397, 0.3358, 0.03987, 0.3358, 0.03987, 0.3358, 0.04397, 0.3358, 0.05037, 0.3358, 0.04397, 0.3358, 0.04397, 0.3358, 0.05037, 0.3358, 0.0681, 0.3358, 0.06399, 0.3358, 0.06399, 0.3358, 0.0681, 0.3358, 0.0576, 0.3358, 0.05037, 0.3358, 0.05037, 0.3358, 0.0576, 0.3358, 0.04156, 0.3358, 0.04697, 0.3358, 0.04697, 0.3358, 0.04156, 0.3358, 0.05037, 0.3358, 0.04397, 0.3358, 0.04397, 0.3358, 0.05037, 0.3358, 0.04697, 0.3358, 0.05398, 0.3358, 0.05398, 0.3358, 0.04697, 0.3358, 0.06641, 0.3358, 0.06897, 0.3358, 0.06897, 0.3358, 0.06641, 0.3358, 0.039, 0.3358, 0.04156, 0.3358, 0.04156, 0.3358, 0.039, 0.3358, 0.04156, 0.3358, 0.04697, 0.3358, 0.04697, 0.3358, 0.04156, 0.3358, 0.04397, 0.3358, 0.03987, 0.3358, 0.03987, 0.3358, 0.04397, 0.3358, 0.061, 0.3358, 0.06641, 0.3358, 0.06641, 0.3358, 0.061, 0.3358, 0.03987, 0.3358, 0.039, 0.3358, 0.039, 0.3358, 0.03987, 0.3358, 0.05037, 0.3358, 0.04397, 0.3358, 0.04397, 0.3358, 0.05037, 0.3358, 0.05398, 0.3358, 0.061, 0.3358, 0.061, 0.3358, 0.05398, 0.3358, 0.06399, 0.3358, 0.0576, 0.3358, 0.0576, 0.3358, 0.06399, 0.3358, 0.06897, 0.3358, 0.0681, 0.3358, 0.0681, 0.3358, 0.06897, 0.3358, 0.0576, 0.3358, 0.05037, 0.3358, 0.05037, 0.3358, 0.0576, 0.3358, 0.0681, 0.3358, 0.06399, 0.3358, 0.06399, 0.3358, 0.0681, 0.3358, 0.039, 0.3358, 0.04156, 0.3358, 0.04156, 0.3358, 0.039, 0.3358, 0.06399, 0.3358, 0.0576, 0.3358, 0.0576, 0.3358, 0.06399, 0.3358, 0.04397, 0.3358, 0.03987, 0.3358, 0.03987, 0.3358, 0.04397, 0.3358, 0.06897, 0.3358, 0.0681, 0.3358, 0.0681, 0.3358, 0.06897, 0.3358, 0.0576, 0.3358, 0.05037, 0.3358, 0.05037, 0.3358, 0.0576, 0.3358, 0.0681, 0.3358, 0.06399, 0.3358, 0.06399, 0.3358, 0.0681, 0.3358, 0.06641, 0.3358, 0.06897, 0.3358, 0.06897, 0.3358, 0.06641, 0.3358, 0.061, 0.3358, 0.06641, 0.3358, 0.06641, 0.3358, 0.061, 0.3358, 0.04156, 0.3358, 0.04697, 0.3358, 0.04697, 0.3358, 0.04156, 0.3358, 0.05398, 0.3358, 0.061, 0.3358, 0.061, 0.3358, 0.05398, 0.3358, 0.03987, 0.3358, 0.039, 0.3358, 0.039, 0.3358, 0.03987, 0.3358, 0.04697, 0.3358, 0.05398, 0.3358, 0.05398, 0.3358, 0.04697, 0.3358, 0.04697, 0.3358, 0.05398, 0.3358, 0.05398, 0.3358, 0.04697, 0.3358, 0.06641, 0.3358, 0.06897, 0.3358, 0.06897, 0.3358, 0.06641, 0.3358, 0.061, 0.3358, 0.06641, 0.3358, 0.06641, 0.3358, 0.061, 0.3358, 0.04156, 0.3358, 0.04697, 0.3358, 0.04697, 0.3358, 0.04156, 0.3358, 0.05398, 0.3358, 0.061, 0.3358, 0.061, 0.3358, 0.05398, 0.3358, 0.03987, 0.3358, 0.039, 0.3358, 0.039, 0.3358, 0.03987, 0.3358, 0.04697, 0.3358, 0.05398, 0.3358, 0.05398, 0.3358, 0.04697, 0.3358, 0.05037, 0.3358, 0.04397, 0.3358, 0.04397, 0.3358, 0.05037, 0.3358, 0.039, 0.3358, 0.04156, 0.3358, 0.04156, 0.3358, 0.039, 0.3358, 0.06399, 0.3358, 0.0576, 0.3358, 0.0576, 0.3358, 0.06399, 0.3358, 0.04397, 0.3358, 0.03987, 0.3358, 0.03987, 0.3358, 0.04397, 0.3358, 0.06897, 0.3358, 0.0681, 0.3358, 0.0681, 0.3358, 0.06897, 0.3358, 0.0576, 0.3358, 0.05037, 0.3358, 0.05037, 0.3358, 0.0576, 0.3358, 0.0681, 0.3358, 0.06399, 0.3358, 0.06399, 0.3358, 0.0681, 0.3358, 0.05037, 0.3358, 0.04397, 0.3358, 0.04397, 0.3358, 0.05037, 0.3358, 0.039, 0.3358, 0.04156, 0.3358, 0.04156, 0.3358, 0.039, 0.3358, 0.06399, 0.3358, 0.0576, 0.3358, 0.0576, 0.3358, 0.06399, 0.3358, 0.04397, 0.3358, 0.03987, 0.3358, 0.03987, 0.3358, 0.04397, 0.3358, 0.06897, 0.3358, 0.0681, 0.3358, 0.0681, 0.3358, 0.06897, 0.3358, 0.0576, 0.3358, 0.05037, 0.3358, 0.05037, 0.3358, 0.0576, 0.3358, 0.0681, 0.3358, 0.06399, 0.3358, 0.06399, 0.3358, 0.0681, 0.3358, 0.06641, 0.3358, 0.06897, 0.3358, 0.06897, 0.3358, 0.06641, 0.3358, 0.061, 0.3358, 0.06641, 0.3358, 0.06641, 0.3358, 0.061, 0.3358, 0.04156, 0.3358, 0.04697, 0.3358, 0.04697, 0.3358, 0.04156, 0.3358, 0.05398, 0.3358, 0.061, 0.3358, 0.061, 0.3358, 0.05398, 0.3358, 0.03987, 0.3358, 0.039, 0.3358, 0.039, 0.3358, 0.03987, 0.3358, 0.04697, 0.3358, 0.05398, 0.3358, 0.05398, 0.3358, 0.04697, 0.3358, 0.06641, 0.3358, 0.06897, 0.3358, 0.06897, 0.3358, 0.06641, 0.3358, 0.061, 0.3358, 0.06641, 0.3358, 0.06641, 0.3358, 0.061, 0.3358, 0.04156, 0.3358, 0.04697, 0.3358, 0.04697, 0.3358, 0.04156, 0.3358, 0.05398, 0.3358, 0.061, 0.3358, 0.061, 0.3358, 0.05398, 0.3358, 0.03987, 0.3358, 0.039, 0.3358, 0.039, 0.3358, 0.03987, 0.3358, 0.04697, 0.3358, 0.05398, 0.3358, 0.05398, 0.3358, 0.04697, 0.3358, 0.05037, 0.3358, 0.04397, 0.3358, 0.04397, 0.3358, 0.05037, 0.3358, 0.039, 0.3358, 0.04156, 0.3358, 0.04156, 0.3358, 0.039, 0.3358, 0.06399, 0.3358, 0.0576, 0.3358, 0.0576, 0.3358, 0.06399, 0.3358, 0.04397, 0.3358, 0.03987, 0.3358, 0.03987, 0.3358, 0.04397, 0.3358, 0.06897, 0.3358, 0.0681, 0.3358, 0.0681, 0.3358, 0.06897, 0.3358, 0.0576, 0.3358, 0.05037, 0.3358, 0.05037, 0.3358, 0.0576, 0.3278, 0.05398, 0.3358, 0.05398, 0.3358, 0.04697, 0.3278, 0.04697, 0.3358, 0.05037, 0.3358, 0.04397, 0.3358, 0.04397, 0.3358, 0.05037, 0.3358, 0.039, 0.3358, 0.04156, 0.3358, 0.04156, 0.3358, 0.039, 0.3358, 0.06399, 0.3358, 0.0576, 0.3358, 0.0576, 0.3358, 0.06399, 0.3358, 0.04397, 0.3358, 0.03987, 0.3358, 0.03987, 0.3358, 0.04397, 0.3358, 0.06897, 0.3358, 0.0681, 0.3358, 0.0681, 0.3358, 0.06897, 0.3358, 0.0576, 0.3358, 0.05037, 0.3358, 0.05037, 0.3358, 0.0576, 0.3358, 0.0681, 0.3358, 0.06399, 0.3358, 0.06399, 0.3358, 0.0681, 0.3358, 0.06641, 0.3358, 0.06897, 0.3358, 0.06897, 0.3358, 0.06641, 0.3358, 0.061, 0.3358, 0.06641, 0.3358, 0.06641, 0.3358, 0.061, 0.3358, 0.04156, 0.3358, 0.04697, 0.3358, 0.04697, 0.3358, 0.04156, 0.3358, 0.05398, 0.3358, 0.061, 0.3358, 0.061, 0.3358, 0.05398, 0.3358, 0.03987, 0.3358, 0.039, 0.3358, 0.039, 0.3358, 0.03987, 0.3358, 0.04697, 0.3358, 0.04156, 0.3358, 0.039, 0.3358, 0.03987, 0.3358, 0.04397, 0.3358, 0.05037, 0.3358, 0.0576, 0.3358, 0.06399, 0.3358, 0.0681, 0.3358, 0.06897, 0.3358, 0.06641, 0.3358, 0.061, 0.3358, 0.05398, 0.3278, 0.04156, 0.3358, 0.04156, 0.3358, 0.039, 0.3278, 0.039, 0.3358, 0.039, 0.3358, 0.04156, 0.3358, 0.04156, 0.3358, 0.039, 0.3358, 0.06399, 0.3358, 0.0576, 0.3358, 0.0576, 0.3358, 0.06399, 0.3358, 0.04397, 0.3358, 0.03987, 0.3358, 0.03987, 0.3358, 0.04397, 0.3358, 0.06897, 0.3358, 0.0681, 0.3358, 0.0681, 0.3358, 0.06897, 0.3358, 0.0576, 0.3358, 0.05037, 0.3358, 0.05037, 0.3358, 0.0576, 0.3358, 0.0681, 0.3358, 0.06399, 0.3358, 0.06399, 0.3358, 0.0681, 0.3358, 0.06641, 0.3358, 0.06897, 0.3358, 0.06897, 0.3358, 0.06641, 0.3358, 0.061, 0.3358, 0.06641, 0.3358, 0.06641, 0.3358, 0.061, 0.3358, 0.04156, 0.3358, 0.04697, 0.3358, 0.04697, 0.3358, 0.04156, 0.3358, 0.05398, 0.3358, 0.061, 0.3358, 0.061, 0.3358, 0.05398, 0.3358, 0.03987, 0.3358, 0.039, 0.3358, 0.039, 0.3358, 0.03987, 0.3358, 0.04697, 0.3358, 0.05398, 0.3358, 0.05398, 0.3358, 0.04697, 0.3358, 0.05037, 0.3358, 0.04397, 0.3358, 0.04397, 0.3358, 0.05037, 0.3278, 0.039, 0.3358, 0.039, 0.3358, 0.03987, 0.3278, 0.03987, 0.3278, 0.03987, 0.3358, 0.03987, 0.3358, 0.04397, 0.3278, 0.04397, 0.3278, 0.04397, 0.3358, 0.04397, 0.3358, 0.05037, 0.3278, 0.05037, 0.3278, 0.05037, 0.3358, 0.05037, 0.3358, 0.0576, 0.3278, 0.0576, 0.3278, 0.0576, 0.3358, 0.0576, 0.3358, 0.06399, 0.3278, 0.06399, 0.3278, 0.06399, 0.3358, 0.06399, 0.3358, 0.0681, 0.3278, 0.0681, 0.3278, 0.0681, 0.3358, 0.0681, 0.3358, 0.06897, 0.3278, 0.06897, 0.3278, 0.06897, 0.3358, 0.06897, 0.3358, 0.06641, 0.3278, 0.06641, 0.3358, 0.04697, 0.3358, 0.05398, 0.3358, 0.061, 0.3358, 0.06641, 0.3358, 0.06897, 0.3358, 0.0681, 0.3358, 0.06399, 0.3358, 0.0576, 0.3358, 0.05037, 0.3358, 0.04397, 0.3358, 0.03987, 0.3358, 0.039, 0.3358, 0.04156, 0.3278, 0.06641, 0.3358, 0.06641, 0.3358, 0.061, 0.3278, 0.061, 0.3278, 0.061, 0.3358, 0.061, 0.3358, 0.05398, 0.3278, 0.05398, 0.3358, 0.06641, 0.3358, 0.06897, 0.3358, 0.06897, 0.3358, 0.06641, 0.3358, 0.04697, 0.3358, 0.05398, 0.3358, 0.05398, 0.3358, 0.04697, 0.3358, 0.039, 0.3358, 0.04156, 0.3358, 0.04156, 0.3358, 0.039, 0.3358, 0.06399, 0.3358, 0.0576, 0.3358, 0.0576, 0.3358, 0.06399, 0.3358, 0.061, 0.3358, 0.06641, 0.3358, 0.06641, 0.3358, 0.061, 0.3358, 0.0681, 0.3358, 0.06399, 0.3358, 0.06399, 0.3358, 0.0681, 0.3358, 0.03987, 0.3358, 0.039, 0.3358, 0.039, 0.3358, 0.03987, 0.3358, 0.06897, 0.3358, 0.0681, 0.3358, 0.0681, 0.3358, 0.06897, 0.3358, 0.05398, 0.3358, 0.061, 0.3358, 0.061, 0.3358, 0.05398, 0.3358, 0.04397, 0.3358, 0.03987, 0.3358, 0.03987, 0.3358, 0.04397, 0.3358, 0.05037, 0.3358, 0.04397, 0.3358, 0.04397, 0.3358, 0.05037, 0.3358, 0.0681, 0.3358, 0.06399, 0.3358, 0.06399, 0.3358, 0.0681, 0.3358, 0.0576, 0.3358, 0.05037, 0.3358, 0.05037, 0.3358, 0.0576, 0.3358, 0.04156, 0.3358, 0.04697, 0.3358, 0.04697, 0.3358, 0.04156, 0.3358, 0.05037, 0.3358, 0.04397, 0.3358, 0.04397, 0.3358, 0.05037, 0.3358, 0.04697, 0.3358, 0.05398, 0.3358, 0.05398, 0.3358, 0.04697, 0.3358, 0.06641, 0.3358, 0.06897, 0.3358, 0.06897, 0.3358, 0.06641, 0.3358, 0.039, 0.3358, 0.04156, 0.3358, 0.04156, 0.3358, 0.039, 0.3358, 0.04156, 0.3358, 0.04697, 0.3358, 0.04697, 0.3358, 0.04156, 0.3358, 0.04397, 0.3358, 0.03987, 0.3358, 0.03987, 0.3358, 0.04397, 0.3358, 0.061, 0.3358, 0.06641, 0.3358, 0.06641, 0.3358, 0.061, 0.3358, 0.03987, 0.3358, 0.039, 0.3358, 0.039, 0.3358, 0.03987, 0.3358, 0.05037, 0.3358, 0.04397, 0.3358, 0.04397, 0.3358, 0.05037, 0.3358, 0.05398, 0.3358, 0.061, 0.3358, 0.061, 0.3358, 0.05398, 0.3358, 0.06399, 0.3358, 0.0576, 0.3358, 0.0576, 0.3358, 0.06399, 0.3358, 0.06897, 0.3358, 0.0681, 0.3358, 0.0681, 0.3358, 0.06897, 0.3358, 0.0576, 0.3358, 0.05037, 0.3358, 0.05037, 0.3358, 0.0576, 0.3358, 0.0681, 0.3358, 0.06399, 0.3358, 0.06399, 0.3358, 0.0681, 0.3358, 0.039, 0.3358, 0.04156, 0.3358, 0.04156, 0.3358, 0.039, 0.3358, 0.06399, 0.3358, 0.0576, 0.3358, 0.0576, 0.3358, 0.06399, 0.3358, 0.04397, 0.3358, 0.03987, 0.3358, 0.03987, 0.3358, 0.04397, 0.3358, 0.06897, 0.3358, 0.0681, 0.3358, 0.0681, 0.3358, 0.06897, 0.3358, 0.0576, 0.3358, 0.05037, 0.3358, 0.05037, 0.3358, 0.0576, 0.3358, 0.0681, 0.3358, 0.06399, 0.3358, 0.06399, 0.3358, 0.0681, 0.3358, 0.06641, 0.3358, 0.06897, 0.3358, 0.06897, 0.3358, 0.06641, 0.3358, 0.061, 0.3358, 0.06641, 0.3358, 0.06641, 0.3358, 0.061, 0.3358, 0.04156, 0.3358, 0.04697, 0.3358, 0.04697, 0.3358, 0.04156, 0.3358, 0.05398, 0.3358, 0.061, 0.3358, 0.061, 0.3358, 0.05398, 0.3358, 0.03987, 0.3358, 0.039, 0.3358, 0.039, 0.3358, 0.03987, 0.3358, 0.04697, 0.3358, 0.05398, 0.3358, 0.05398, 0.3358, 0.04697, 0.3358, 0.04697, 0.3358, 0.05398, 0.3358, 0.05398, 0.3358, 0.04697, 0.3358, 0.06641, 0.3358, 0.06897, 0.3358, 0.06897, 0.3358, 0.06641, 0.3358, 0.061, 0.3358, 0.06641, 0.3358, 0.06641, 0.3358, 0.061, 0.3358, 0.04156, 0.3358, 0.04697, 0.3358, 0.04697, 0.3358, 0.04156, 0.3358, 0.05398, 0.3358, 0.061, 0.3358, 0.061, 0.3358, 0.05398, 0.3358, 0.03987, 0.3358, 0.039, 0.3358, 0.039, 0.3358, 0.03987, 0.3358, 0.04697, 0.3358, 0.05398, 0.3358, 0.05398, 0.3358, 0.04697, 0.3358, 0.05037, 0.3358, 0.04397, 0.3358, 0.04397, 0.3358, 0.05037, 0.3358, 0.039, 0.3358, 0.04156, 0.3358, 0.04156, 0.3358, 0.039, 0.3358, 0.06399, 0.3358, 0.0576, 0.3358, 0.0576, 0.3358, 0.06399, 0.3358, 0.04397, 0.3358, 0.03987, 0.3358, 0.03987, 0.3358, 0.04397, 0.3358, 0.06897, 0.3358, 0.0681, 0.3358, 0.0681, 0.3358, 0.06897, 0.3358, 0.0576, 0.3358, 0.05037, 0.3358, 0.05037, 0.3358, 0.0576, 0.3358, 0.0681, 0.3358, 0.06399, 0.3358, 0.06399, 0.3358, 0.0681, 0.3358, 0.05037, 0.3358, 0.04397, 0.3358, 0.04397, 0.3358, 0.05037, 0.3358, 0.039, 0.3358, 0.04156, 0.3358, 0.04156, 0.3358, 0.039, 0.3358, 0.06399, 0.3358, 0.0576, 0.3358, 0.0576, 0.3358, 0.06399, 0.3358, 0.04397, 0.3358, 0.03987, 0.3358, 0.03987, 0.3358, 0.04397, 0.3358, 0.06897, 0.3358, 0.0681, 0.3358, 0.0681, 0.3358, 0.06897, 0.3358, 0.0576, 0.3358, 0.05037, 0.3358, 0.05037, 0.3358, 0.0576, 0.3358, 0.0681, 0.3358, 0.06399, 0.3358, 0.06399, 0.3358, 0.0681, 0.3358, 0.06641, 0.3358, 0.06897, 0.3358, 0.06897, 0.3358, 0.06641, 0.3358, 0.061, 0.3358, 0.06641, 0.3358, 0.06641, 0.3358, 0.061, 0.3358, 0.04156, 0.3358, 0.04697, 0.3358, 0.04697, 0.3358, 0.04156, 0.3358, 0.05398, 0.3358, 0.061, 0.3358, 0.061, 0.3358, 0.05398, 0.3358, 0.03987, 0.3358, 0.039, 0.3358, 0.039, 0.3358, 0.03987, 0.3358, 0.04697, 0.3358, 0.05398, 0.3358, 0.05398, 0.3358, 0.04697, 0.3358, 0.06641, 0.3358, 0.06897, 0.3358, 0.06897, 0.3358, 0.06641, 0.3358, 0.061, 0.3358, 0.06641, 0.3358, 0.06641, 0.3358, 0.061, 0.3358, 0.04156, 0.3358, 0.04697, 0.3358, 0.04697, 0.3358, 0.04156, 0.3358, 0.05398, 0.3358, 0.061, 0.3358, 0.061, 0.3358, 0.05398, 0.3358, 0.03987, 0.3358, 0.039, 0.3358, 0.039, 0.3358, 0.03987, 0.3358, 0.04697, 0.3358, 0.05398, 0.3358, 0.05398, 0.3358, 0.04697, 0.3358, 0.05037, 0.3358, 0.04397, 0.3358, 0.04397, 0.3358, 0.05037, 0.3358, 0.039, 0.3358, 0.04156, 0.3358, 0.04156, 0.3358, 0.039, 0.3358, 0.06399, 0.3358, 0.0576, 0.3358, 0.0576, 0.3358, 0.06399, 0.3358, 0.04397, 0.3358, 0.03987, 0.3358, 0.03987, 0.3358, 0.04397, 0.3358, 0.06897, 0.3358, 0.0681, 0.3358, 0.0681, 0.3358, 0.06897, 0.3358, 0.0576, 0.3358, 0.05037, 0.3358, 0.05037, 0.3358, 0.0576, 0.3358, 0.05037, 0.3358, 0.04397, 0.3358, 0.04397, 0.3358, 0.05037, 0.3358, 0.039, 0.3358, 0.04156, 0.3358, 0.04156, 0.3358, 0.039, 0.3358, 0.06399, 0.3358, 0.0576, 0.3358, 0.0576, 0.3358, 0.06399, 0.3358, 0.04397, 0.3358, 0.03987, 0.3358, 0.03987, 0.3358, 0.04397, 0.3358, 0.06897, 0.3358, 0.0681, 0.3358, 0.0681, 0.3358, 0.06897, 0.3358, 0.0576, 0.3358, 0.05037, 0.3358, 0.05037, 0.3358, 0.0576, 0.3358, 0.0681, 0.3358, 0.06399, 0.3358, 0.06399, 0.3358, 0.0681, 0.3358, 0.06641, 0.3358, 0.06897, 0.3358, 0.06897, 0.3358, 0.06641, 0.3358, 0.061, 0.3358, 0.06641, 0.3358, 0.06641, 0.3358, 0.061, 0.3358, 0.04156, 0.3358, 0.04697, 0.3358, 0.04697, 0.3358, 0.04156, 0.3358, 0.05398, 0.3358, 0.061, 0.3358, 0.061, 0.3358, 0.05398, 0.3358, 0.03987, 0.3358, 0.039, 0.3358, 0.039, 0.3358, 0.03987, 0.3358, 0.04697, 0.3358, 0.04156, 0.3358, 0.039, 0.3358, 0.03987, 0.3358, 0.04397, 0.3358, 0.05037, 0.3358, 0.0576, 0.3358, 0.06399, 0.3358, 0.0681, 0.3358, 0.06897, 0.3358, 0.06641, 0.3358, 0.061, 0.3358, 0.05398, 0.3358, 0.039, 0.3358, 0.04156, 0.3358, 0.04156, 0.3358, 0.039, 0.3358, 0.06399, 0.3358, 0.0576, 0.3358, 0.0576, 0.3358, 0.06399, 0.3358, 0.04397, 0.3358, 0.03987, 0.3358, 0.03987, 0.3358, 0.04397, 0.3358, 0.06897, 0.3358, 0.0681, 0.3358, 0.0681, 0.3358, 0.06897, 0.3358, 0.0576, 0.3358, 0.05037, 0.3358, 0.05037, 0.3358, 0.0576, 0.3358, 0.0681, 0.3358, 0.06399, 0.3358, 0.06399, 0.3358, 0.0681, 0.3358, 0.06641, 0.3358, 0.06897, 0.3358, 0.06897, 0.3358, 0.06641, 0.3358, 0.061, 0.3358, 0.06641, 0.3358, 0.06641, 0.3358, 0.061, 0.3358, 0.04156, 0.3358, 0.04697, 0.3358, 0.04697, 0.3358, 0.04156, 0.3358, 0.05398, 0.3358, 0.061, 0.3358, 0.061, 0.3358, 0.05398, 0.3358, 0.03987, 0.3358, 0.039, 0.3358, 0.039, 0.3358, 0.03987, 0.3358, 0.04697, 0.3358, 0.05398, 0.3358, 0.05398, 0.3358, 0.04697, 0.3358, 0.05037, 0.3358, 0.04397, 0.3358, 0.04397, 0.3358, 0.05037])
me_cube.materials.append(mat_gradientsprite)
me_cube.update()

# ---- objects
ob_ac = bpy.data.objects.new('AC', me_cube)

# ---- transforms, parenting, visibility, modifiers, constraints
ob_ac.location = (0.0, 0.0, 0.0)
_m = ob_ac.modifiers.new('Auto Smooth', 'NODES')
_m.node_group = ng_auto_smooth
_gi = [s.identifier for s in ng_auto_smooth.interface.items_tree if s.item_type == 'SOCKET' and s.in_out == 'INPUT']
_m[_gi[1]] = 0.5236  # Angle

# ---- collection membership
scene.collection.objects.link(ob_ac)

# ---- scene / render settings (as saved in the file)
scene.frame_start = 1; scene.frame_end = 18; scene.frame_set(4)
scene.render.engine = 'BLENDER_EEVEE_NEXT'
scene.render.fps = 30
scene.cycles.use_denoising = False
scene.cycles.samples = 128
scene.cycles.sampling_pattern = 'TABULATED_SOBOL'
scene.cycles.use_adaptive_sampling = False
scene.cycles.use_light_tree = False
scene.view_settings.view_transform = 'Filmic'
bpy.context.view_layer.update()

# ---- added for rendering (the .blend has no active camera and no usable light): camera, sun
cam_auto = bpy.data.cameras.new('AutoCamera')
cam_auto.lens = 50.0
cam_auto.sensor_width = 36.0
cam_auto.clip_end = 1000.0
ob_auto_camera = bpy.data.objects.new('AutoCamera', cam_auto)
scene.collection.objects.link(ob_auto_camera)
ob_auto_camera.location = (4.94696, -5.21076, 4.15202)
ob_auto_camera.rotation_euler = (1.09748, -7.21219e-08, 0.694738)
scene.camera = ob_auto_camera
light_auto_sun = bpy.data.lights.new('AutoSun', 'SUN')
light_auto_sun.energy = 3.0
light_auto_sun.angle = 0.0523599
ob_auto_sun = bpy.data.objects.new('AutoSun', light_auto_sun)
scene.collection.objects.link(ob_auto_sun)
ob_auto_sun.rotation_euler = (0.872665, 0.174533, 0.523599)
bpy.context.view_layer.update()
